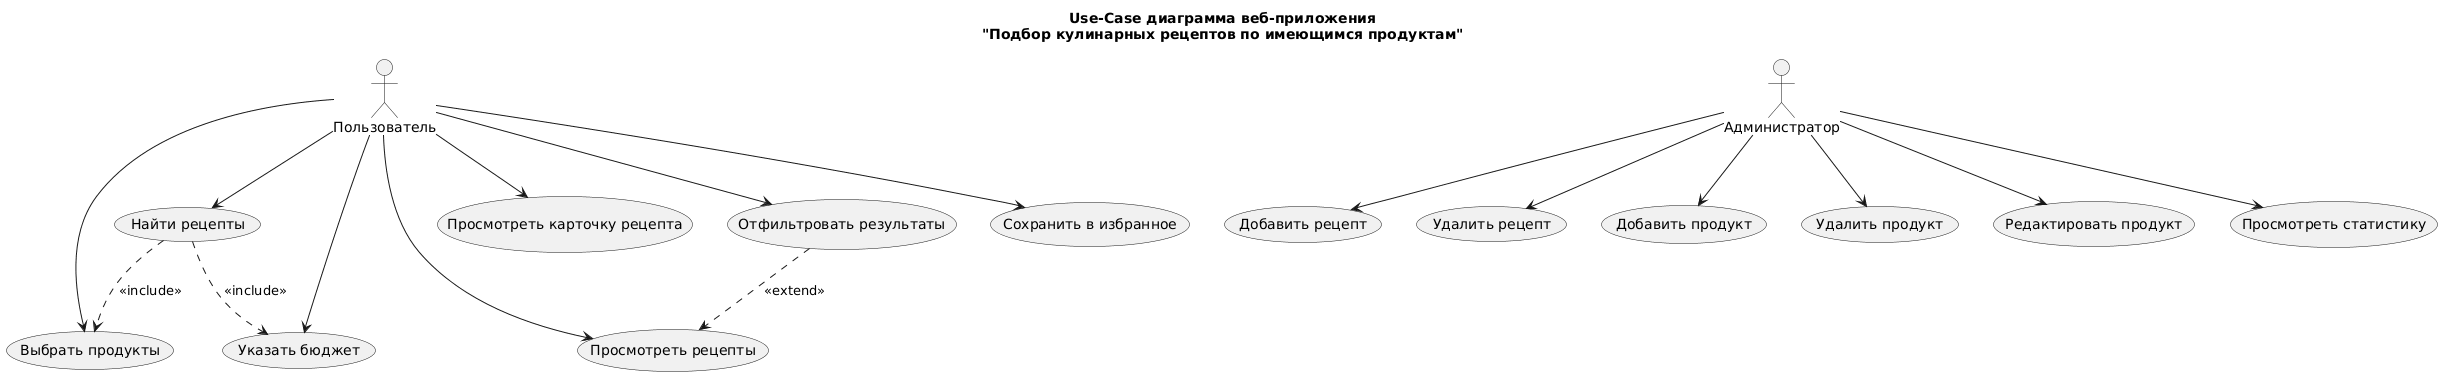

The diagram above was rendered by PlantUML. Its source (embedded in the PNG):
@startuml
title Use-Case диаграмма веб-приложения\n"Подбор кулинарных рецептов по имеющимся продуктам"

' Акторы
actor "Пользователь" as User
actor "Администратор" as Admin

' Use Case'ы для пользователя
usecase "Выбрать продукты" as UC1
usecase "Указать бюджет" as UC2
usecase "Найти рецепты" as UC3
usecase "Просмотреть рецепты" as UC4
usecase "Просмотреть карточку рецепта" as UC5
usecase "Отфильтровать результаты" as UC6
usecase "Сохранить в избранное" as UC7

' Use Case'ы для администратора
usecase "Добавить рецепт" as UC8
usecase "Удалить рецепт" as UC9
usecase "Добавить продукт" as UC10
usecase "Удалить продукт" as UC11
usecase "Редактировать продукт" as UC12
usecase "Просмотреть статистику" as UC13

' Ассоциации пользователя
User --> UC1
User --> UC2
User --> UC3
User --> UC4
User --> UC5
User --> UC6
User --> UC7

' Ассоциации администратора
Admin --> UC8
Admin --> UC9
Admin --> UC10
Admin --> UC11
Admin --> UC12
Admin --> UC13

' Отношения включения (include) - обязательные
UC3 ..> UC1 : <<include>>
UC3 ..> UC2 : <<include>>

' Отношение расширения (extend) - необязательное
UC6 ..> UC4 : <<extend>>
@enduml